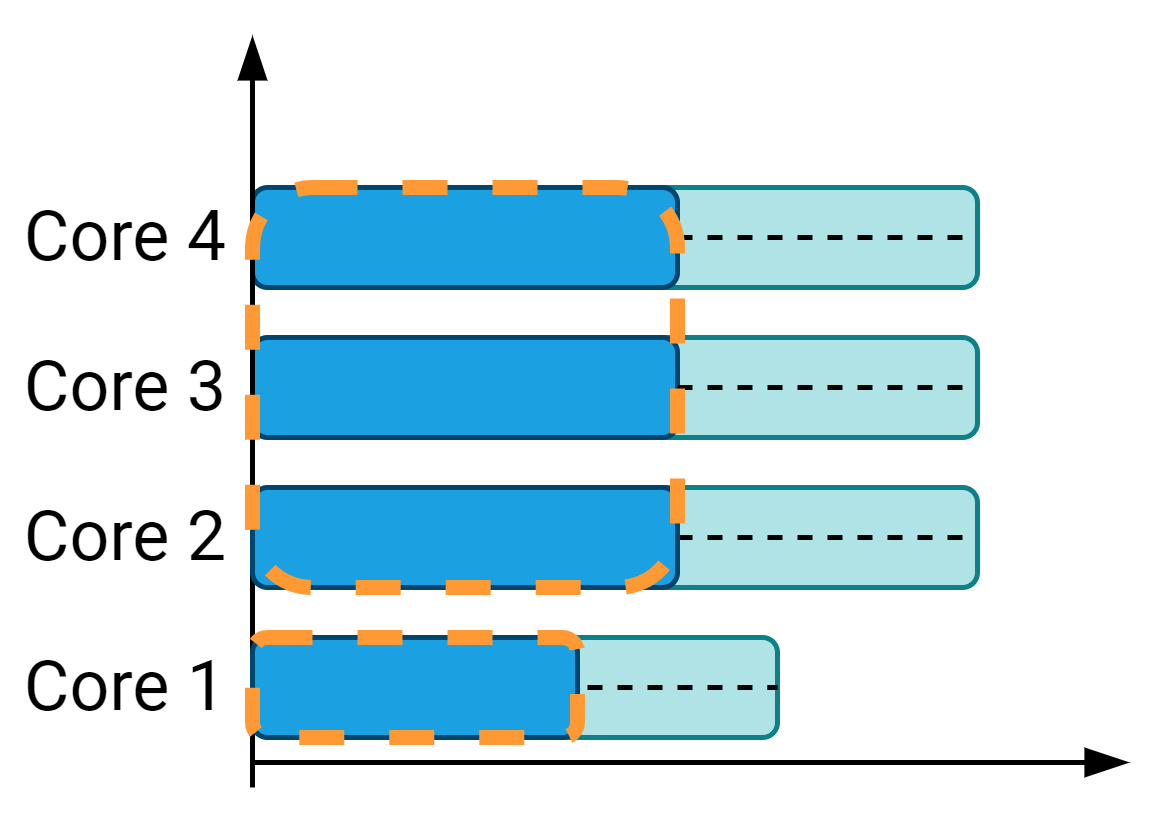

The diagram above was exported from draw.io. Its source (the exported page's mxGraphModel, read from the mxfile embedded in the PNG):
<mxGraphModel dx="677" dy="1560" grid="1" gridSize="5" guides="1" tooltips="1" connect="1" arrows="1" fold="1" page="1" pageScale="1" pageWidth="827" pageHeight="1169" math="1" shadow="0" extFonts="Roboto^https://fonts.googleapis.com/css?family=Roboto">
  <root>
    <mxCell id="0" />
    <mxCell id="1" parent="0" />
    <mxCell id="2" value="" style="rounded=1;whiteSpace=wrap;html=1;align=center;fillColor=#b0e3e6;strokeColor=#0e8088;comic=0;fontSize=14;fontFamily=Roboto;FType=g;" vertex="1" parent="1">
      <mxGeometry x="500" y="-170" width="80" height="20" as="geometry" />
    </mxCell>
    <mxCell id="3" value="Core 1" style="text;html=1;strokeColor=none;fillColor=none;align=center;verticalAlign=middle;whiteSpace=wrap;rounded=0;fontSize=14;fontColor=#000000;fontFamily=Roboto;FType=g;" vertex="1" parent="1">
      <mxGeometry x="425" y="-170" width="50" height="20" as="geometry" />
    </mxCell>
    <mxCell id="4" value="Core 2" style="text;html=1;strokeColor=none;fillColor=none;align=center;verticalAlign=middle;whiteSpace=wrap;rounded=0;fontSize=14;fontColor=#000000;fontFamily=Roboto;FType=g;" vertex="1" parent="1">
      <mxGeometry x="425" y="-200" width="50" height="20" as="geometry" />
    </mxCell>
    <mxCell id="5" value="Core 3" style="text;html=1;strokeColor=none;fillColor=none;align=center;verticalAlign=middle;whiteSpace=wrap;rounded=0;fontSize=14;fontColor=#000000;fontFamily=Roboto;FType=g;" vertex="1" parent="1">
      <mxGeometry x="425" y="-230" width="50" height="20" as="geometry" />
    </mxCell>
    <mxCell id="6" value="" style="endArrow=blockThin;html=1;endFill=1;fontFamily=Roboto;FType=g;" edge="1" parent="1">
      <mxGeometry width="50" height="50" relative="1" as="geometry">
        <mxPoint x="475" y="-145" as="sourcePoint" />
        <mxPoint x="650" y="-145" as="targetPoint" />
      </mxGeometry>
    </mxCell>
    <mxCell id="7" value="Core 4" style="text;html=1;strokeColor=none;fillColor=none;align=center;verticalAlign=middle;whiteSpace=wrap;rounded=0;fontSize=14;fontColor=#000000;fontFamily=Roboto;FType=g;" vertex="1" parent="1">
      <mxGeometry x="425" y="-260" width="50" height="20" as="geometry" />
    </mxCell>
    <mxCell id="8" value="" style="endArrow=none;dashed=1;html=1;entryX=1;entryY=0.5;entryDx=0;entryDy=0;exitX=0;exitY=0.5;exitDx=0;exitDy=0;" edge="1" source="2" target="2" parent="1">
      <mxGeometry width="50" height="50" relative="1" as="geometry">
        <mxPoint x="575" y="-160" as="sourcePoint" />
        <mxPoint x="625" y="-205" as="targetPoint" />
      </mxGeometry>
    </mxCell>
    <mxCell id="9" value="" style="rounded=1;whiteSpace=wrap;html=1;align=center;fillColor=#b0e3e6;strokeColor=#0e8088;comic=0;fontSize=14;fontFamily=Roboto;FType=g;" vertex="1" parent="1">
      <mxGeometry x="510" y="-200" width="110" height="20" as="geometry" />
    </mxCell>
    <mxCell id="10" value="" style="endArrow=none;dashed=1;html=1;entryX=1;entryY=0.5;entryDx=0;entryDy=0;exitX=1;exitY=0.5;exitDx=0;exitDy=0;" edge="1" source="19" target="9" parent="1">
      <mxGeometry width="50" height="50" relative="1" as="geometry">
        <mxPoint x="590" y="-190" as="sourcePoint" />
        <mxPoint x="625" y="-235" as="targetPoint" />
      </mxGeometry>
    </mxCell>
    <mxCell id="11" value="" style="rounded=1;whiteSpace=wrap;html=1;align=center;fillColor=#b0e3e6;strokeColor=#0e8088;comic=0;fontSize=14;fontFamily=Roboto;FType=g;" vertex="1" parent="1">
      <mxGeometry x="510" y="-230" width="110" height="20" as="geometry" />
    </mxCell>
    <mxCell id="12" value="" style="rounded=1;whiteSpace=wrap;html=1;align=center;fillColor=#1ba1e2;fontColor=#ffffff;comic=0;fontSize=14;fontFamily=Roboto;FType=g;strokeColor=#00456E;" vertex="1" parent="1">
      <mxGeometry x="475" y="-230" width="85" height="20" as="geometry" />
    </mxCell>
    <mxCell id="13" value="" style="endArrow=none;dashed=1;html=1;entryX=1;entryY=0.5;entryDx=0;entryDy=0;exitX=1;exitY=0.5;exitDx=0;exitDy=0;" edge="1" source="12" target="11" parent="1">
      <mxGeometry width="50" height="50" relative="1" as="geometry">
        <mxPoint x="575" y="-215" as="sourcePoint" />
        <mxPoint x="625" y="-265" as="targetPoint" />
      </mxGeometry>
    </mxCell>
    <mxCell id="14" value="" style="rounded=1;whiteSpace=wrap;html=1;align=center;fillColor=#b0e3e6;strokeColor=#0e8088;comic=0;fontSize=14;fontFamily=Roboto;FType=g;" vertex="1" parent="1">
      <mxGeometry x="510" y="-260" width="110" height="20" as="geometry" />
    </mxCell>
    <mxCell id="15" value="" style="rounded=1;whiteSpace=wrap;html=1;align=center;fillColor=#1ba1e2;fontColor=#ffffff;comic=0;fontSize=14;fontFamily=Roboto;FType=g;strokeColor=#00456E;" vertex="1" parent="1">
      <mxGeometry x="475" y="-260" width="85" height="20" as="geometry" />
    </mxCell>
    <mxCell id="16" value="" style="endArrow=none;dashed=1;html=1;entryX=1;entryY=0.5;entryDx=0;entryDy=0;exitX=1;exitY=0.5;exitDx=0;exitDy=0;" edge="1" source="15" target="14" parent="1">
      <mxGeometry width="50" height="50" relative="1" as="geometry">
        <mxPoint x="575" y="-245" as="sourcePoint" />
        <mxPoint x="625" y="-295" as="targetPoint" />
      </mxGeometry>
    </mxCell>
    <mxCell id="17" value="" style="endArrow=blockThin;html=1;strokeColor=#000000;endFill=1;exitX=0.5;exitY=0;exitDx=0;exitDy=0;fontFamily=Roboto;FType=g;" edge="1" parent="1">
      <mxGeometry width="50" height="50" relative="1" as="geometry">
        <mxPoint x="475" y="-140" as="sourcePoint" />
        <mxPoint x="475" y="-290" as="targetPoint" />
      </mxGeometry>
    </mxCell>
    <mxCell id="18" value="" style="rounded=1;whiteSpace=wrap;html=1;align=center;fillColor=#1ba1e2;fontColor=#ffffff;comic=0;fontSize=14;fontFamily=Roboto;FType=g;strokeColor=#00456E;" vertex="1" parent="1">
      <mxGeometry x="475" y="-170" width="65" height="20" as="geometry" />
    </mxCell>
    <mxCell id="19" value="" style="rounded=1;whiteSpace=wrap;html=1;align=center;fillColor=#1ba1e2;fontColor=#ffffff;comic=0;fontSize=14;fontFamily=Roboto;FType=g;strokeColor=#00456E;" vertex="1" parent="1">
      <mxGeometry x="475" y="-200" width="85" height="20" as="geometry" />
    </mxCell>
    <mxCell id="20" value="" style="rounded=1;whiteSpace=wrap;html=1;fillColor=none;strokeColor=#FF9933;strokeWidth=3;dashed=1;" vertex="1" parent="1">
      <mxGeometry x="475" y="-260" width="85" height="80" as="geometry" />
    </mxCell>
    <mxCell id="21" value="" style="rounded=1;whiteSpace=wrap;html=1;fillColor=none;strokeColor=#FF9933;strokeWidth=3;dashed=1;" vertex="1" parent="1">
      <mxGeometry x="475" y="-170" width="65" height="20" as="geometry" />
    </mxCell>
  </root>
</mxGraphModel>